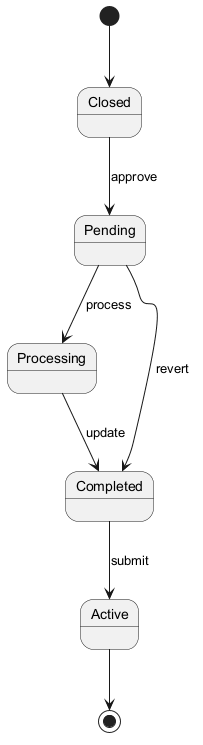

The diagram above was rendered by PlantUML. Its source (embedded in the PNG):
@startuml
skinparam backgroundColor #FFFFFF
skinparam classBackgroundColor #F1F8E9
skinparam classBorderColor #33691E
[*] --> Closed
Closed --> Pending : approve
Pending --> Processing : process
Processing --> Completed : update
Completed --> Active : submit
Pending --> Completed : revert
Active --> [*]
@enduml